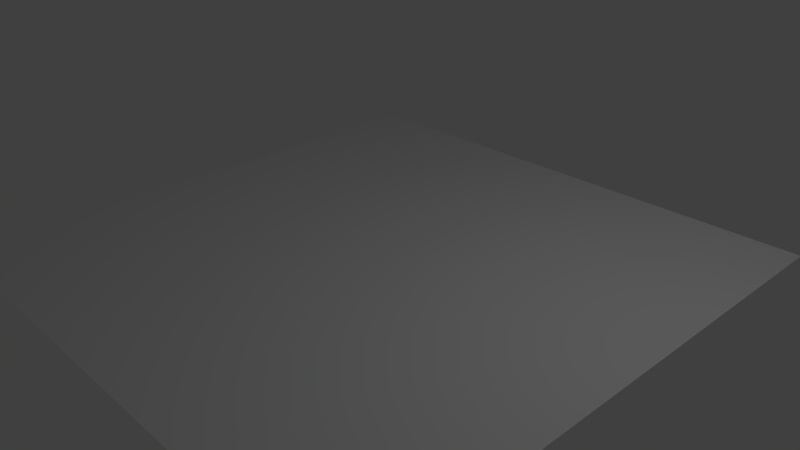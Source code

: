 # Source: exemple.blend  (saved by Blender 2.73.0; exported with 4.5.12 LTS)
import bpy
from mathutils import Matrix  # noqa: F401  (used for matrix-valued properties, if any)

bpy.ops.wm.read_factory_settings(use_empty=True)
scene = bpy.context.scene
scene.name = 'Scene'

# ---- collections
col_collection_1 = bpy.data.collections.new('Collection 1'); scene.collection.children.link(col_collection_1)
col_collection_11 = bpy.data.collections.new('Collection 11'); scene.collection.children.link(col_collection_11)
col_collection_11.hide_render = True
col_collection_11.hide_viewport = True
col_character = bpy.data.collections.new('character')  # instanced only; not linked into the scene

# ---- world
world_world = bpy.data.worlds.new('World'); scene.world = world_world
world_world.color = (0.05088, 0.05088, 0.05088)
world_world.use_sun_shadow = False
world_world.sun_shadow_jitter_overblur = 0.0
world_world.cycles.sampling_method = 'MANUAL'
world_world.cycles.sample_map_resolution = 256

# ---- cameras
cam_camera = bpy.data.cameras.new('Camera')
cam_camera.clip_end = 100.0
cam_camera.lens = 35.0
cam_camera.sensor_width = 32.0
cam_camera.sensor_height = 18.0
cam_camera.ortho_scale = 7.314
cam_camera.dof.focus_distance = 0.0
cam_camera.dof.aperture_fstop = 128.0

# ---- lights
light_lamp = bpy.data.lights.new('Lamp', 'POINT')
light_lamp.transmission_factor = 0.0
light_lamp.cutoff_distance = 30.0
light_lamp.energy = 100.0
light_lamp.shadow_buffer_clip_start = 1.001
light_lamp.shadow_soft_size = 0.1
light_lamp.shadow_maximum_resolution = 0.006
light_lamp.use_absolute_resolution = True
light_lamp.cycles.use_multiple_importance_sampling = False

# ---- meshes
me_plane = bpy.data.meshes.new('Plane')
me_plane.from_pydata([(-1.0, -1.0, 0.0), (1.0, -1.0, 0.0), (-1.0, 1.0, 0.0), (1.0, 1.0, 0.0)], [], [(0, 1, 3, 2)])
me_plane.use_remesh_preserve_volume = False
me_plane.use_remesh_preserve_attributes = False
me_plane.use_mirror_vertex_groups = False
me_plane.update()
me_cube_003 = bpy.data.meshes.new('Cube.003')
me_cube_003.from_pydata([(-0.3139, -0.3139, -0.9294), (-0.3139, 0.3139, -0.9294), (0.3139, 0.3139, -0.9294), (0.3139, -0.3139, -0.9294), (-0.3139, -0.3139, 0.9294), (-0.3139, 0.3139, 0.9294), (0.3139, 0.3139, 0.9294), (0.3139, -0.3139, 0.9294)], [], [(4, 5, 1, 0), (5, 6, 2, 1), (6, 7, 3, 2), (7, 4, 0, 3), (0, 1, 2, 3), (7, 6, 5, 4)])
me_cube_003.use_remesh_preserve_volume = False
me_cube_003.use_remesh_preserve_attributes = False
me_cube_003.use_mirror_vertex_groups = False
me_cube_003.update()

# ---- objects
ob_setup = bpy.data.objects.new('setup', None)
ob_plane = bpy.data.objects.new('Plane', me_plane)
ob_lamp = bpy.data.objects.new('Lamp', light_lamp)
ob_camera = bpy.data.objects.new('Camera', cam_camera)
ob_first_player_spawn = bpy.data.objects.new('first player spawn', me_cube_003)
ob_character = bpy.data.objects.new('character', None)

# ---- transforms, parenting, visibility, modifiers, constraints
ob_setup.location = (0.0, 0.0, 5.765)
ob_setup.scale = (1.805, 1.805, 1.805)
ob_setup.empty_image_offset = (0.0, 0.0)
ob_setup.lineart.crease_threshold = 0.0
ob_plane.location = (0.0, 0.0, 0.0)
ob_plane.scale = (3.834, 3.834, 3.834)
ob_plane.lineart.crease_threshold = 0.0
ob_lamp.location = (4.076, 1.005, 5.904)
ob_lamp.rotation_euler = (0.6503, 0.05522, 1.866)
ob_lamp.lock_rotations_4d = False
ob_lamp.empty_display_type = 'ARROWS'
ob_lamp.color = (0.0, 0.0, 0.0, 0.0)
ob_lamp.lineart.crease_threshold = 0.0
ob_camera.location = (7.481, -6.508, 5.344)
ob_camera.rotation_euler = (1.109, 0.01082, 0.8149)
ob_camera.lock_rotations_4d = False
ob_camera.empty_display_type = 'ARROWS'
ob_camera.color = (0.0, 0.0, 0.0, 0.0)
ob_camera.display_type = 'WIRE'
ob_camera.lineart.crease_threshold = 0.0
ob_first_player_spawn.location = (0.0, 0.0, 0.9101)
ob_first_player_spawn.hide_render = True
ob_first_player_spawn.display_type = 'WIRE'
ob_first_player_spawn.show_wire = True
ob_first_player_spawn.lineart.crease_threshold = 0.0
ob_character.location = (0.0, 5.572, 0.0)
ob_character.empty_image_offset = (0.0, 0.0)
ob_character.show_instancer_for_render = False
ob_character.instance_type = 'COLLECTION'
ob_character.lineart.crease_threshold = 0.0
ob_character.instance_collection = col_character

# ---- collection membership
col_collection_1.objects.link(ob_setup)
col_collection_1.objects.link(ob_plane)
col_collection_1.objects.link(ob_lamp)
col_collection_1.objects.link(ob_camera)
col_collection_1.objects.link(ob_first_player_spawn)
col_collection_11.objects.link(ob_character)

# ---- scene / render settings (as saved in the file)
scene.camera = ob_camera
scene.frame_start = 1; scene.frame_end = 250; scene.frame_set(1)
scene.render.engine = 'BLENDER_EEVEE_NEXT'
scene.render.resolution_percentage = 50
scene.render.dither_intensity = 0.0
scene.cycles.use_denoising = False
scene.cycles.samples = 10
scene.cycles.sampling_pattern = 'TABULATED_SOBOL'
scene.cycles.light_sampling_threshold = 0.0
scene.cycles.use_adaptive_sampling = False
scene.cycles.use_light_tree = False
scene.cycles.blur_glossy = 0.0
scene.cycles.pixel_filter_type = 'GAUSSIAN'
scene.cycles.sample_clamp_indirect = 0.0
scene.view_settings.view_transform = 'Standard'
bpy.context.view_layer.update()
